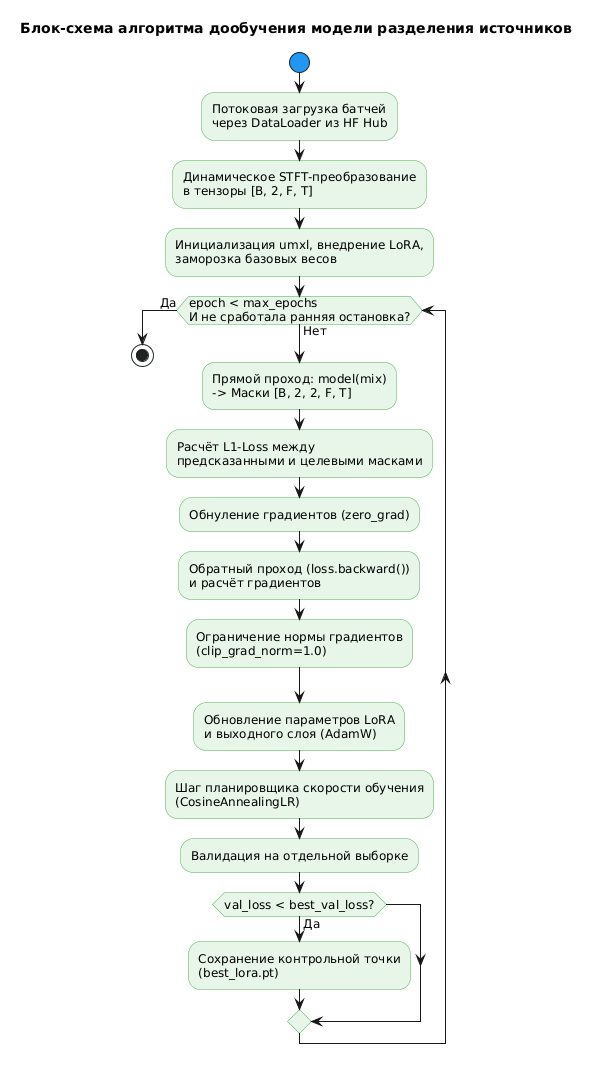

The diagram above was rendered by PlantUML. Its source (embedded in the PNG):
@startuml
skinparam backgroundColor #FFFFFF
skinparam defaultFontSize 12
skinparam activityBackgroundColor #E8F5E9
skinparam activityBorderColor #4CAF50
skinparam activityStartColor #2196F3
skinparam activityEndColor #F44336
title Блок-схема алгоритма дообучения модели разделения источников

start

' partition "1. Офлайн-подготовка данных" {
'   :Авторизация в API\n(Freesound, HuggingFace);
'   :Поиск и загрузка исходных аудио\nчерез Freesound API v2;
'   :Ресемплинг (44.1 кГц), нормализация,\nобрезка/pad до 4 секунд;
'   :Синтез миксов (3 фиксированных сценария\nсоотношения громкости);
'   :Стратифицированное разделение\nна train/val/test (80/10/10);
'   :Сериализация в Parquet и публикация\nв репозиторий HuggingFace Hub;
' }

' partition "2. Рантайм-обучение модели" {
  :Потоковая загрузка батчей\nчерез DataLoader из HF Hub;
  :Динамическое STFT-преобразование\nв тензоры [B, 2, F, T];
  :Инициализация umxl, внедрение LoRA,\nзаморозка базовых весов;

  while (epoch < max_epochs\nИ не сработала ранняя остановка?) is (Нет)
    :Прямой проход: model(mix)\n-> Маски [B, 2, 2, F, T];
    :Расчёт L1-Loss между\nпредсказанными и целевыми масками;
    :Обнуление градиентов (zero_grad);
    :Обратный проход (loss.backward())\nи расчёт градиентов;
    :Ограничение нормы градиентов\n(clip_grad_norm=1.0);
    :Обновление параметров LoRA\nи выходного слоя (AdamW);
    :Шаг планировщика скорости обучения\n(CosineAnnealingLR);

    :Валидация на отдельной выборке;
    if (val_loss < best_val_loss?) then (Да)
      :Сохранение контрольной точки\n(best_lora.pt);
    endif
  endwhile (Да)
' }

' partition "3. Оценка и сравнение" {
'   :Загрузка лучшей контрольной точки;
'   :Однократный инференс на тестовой\nвыборке (test split);
'   :Обратное преобразование iSTFT\n-> Восстановленные аудиосигналы;
'   :Запуск модели-эталона\n(htdemucs_6s) на тех же миксах;
'   :Расчёт метрик SDR, SIR, SAR\nчерез библиотеку museval;
'   :Генерация сравнительных таблиц,\nграфиков и итогового отчёта;
' }

stop
@enduml